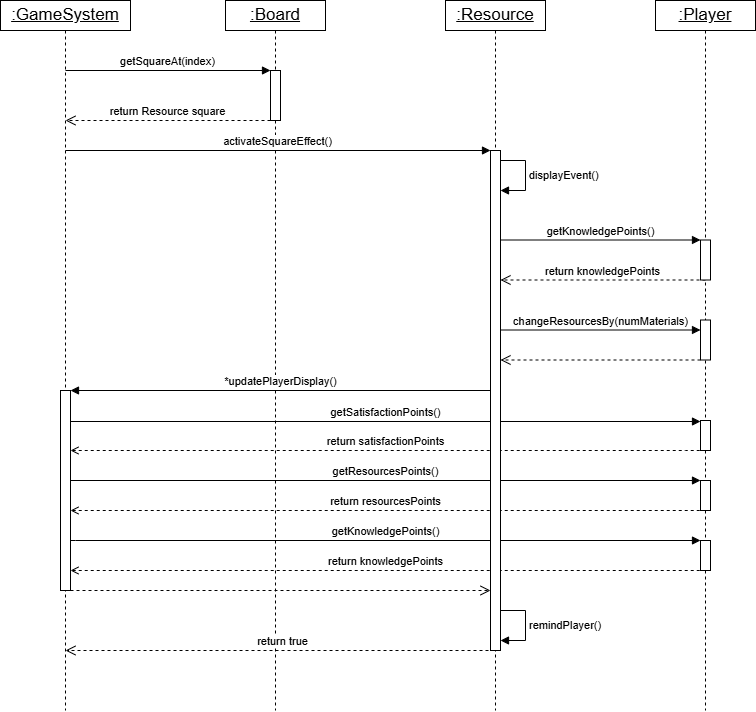

The diagram above was exported from draw.io. Its source (the exported page's mxGraphModel, read from the mxfile embedded in the PNG):
<mxGraphModel dx="1050" dy="522" grid="1" gridSize="10" guides="1" tooltips="1" connect="1" arrows="1" fold="1" page="1" pageScale="1" pageWidth="1169" pageHeight="827" math="0" shadow="0">
  <root>
    <mxCell id="0" />
    <mxCell id="1" parent="0" />
    <mxCell id="Ts_aheD3PYmM9yGGp9Yk-7" value="return knowledgePoints" style="html=1;verticalAlign=bottom;endArrow=none;dashed=1;endSize=8;curved=0;rounded=0;endFill=0;startArrow=open;startFill=0;fontSize=11;" parent="1" source="ikQWlH6XRK-vONFxk9gb-21" edge="1">
      <mxGeometry relative="1" as="geometry">
        <mxPoint x="705" y="660" as="targetPoint" />
        <mxPoint x="80" y="660" as="sourcePoint" />
      </mxGeometry>
    </mxCell>
    <mxCell id="Ts_aheD3PYmM9yGGp9Yk-8" value="getKnowledgePoints()" style="html=1;verticalAlign=bottom;endArrow=none;curved=0;rounded=0;fontSize=11;fontColor=#000000;strokeColor=#000000;startArrow=block;startFill=1;endFill=0;" parent="1" source="Ts_aheD3PYmM9yGGp9Yk-9" target="ikQWlH6XRK-vONFxk9gb-21" edge="1">
      <mxGeometry x="-0.0001" width="80" relative="1" as="geometry">
        <mxPoint x="265" y="627" as="sourcePoint" />
        <mxPoint x="75" y="627" as="targetPoint" />
        <mxPoint as="offset" />
        <Array as="points">
          <mxPoint x="80" y="630" />
        </Array>
      </mxGeometry>
    </mxCell>
    <mxCell id="Ts_aheD3PYmM9yGGp9Yk-4" value="return resourcesPoints" style="html=1;verticalAlign=bottom;endArrow=none;dashed=1;endSize=8;curved=0;rounded=0;endFill=0;startArrow=open;startFill=0;fontSize=11;" parent="1" edge="1">
      <mxGeometry relative="1" as="geometry">
        <mxPoint x="705.0000000000001" y="600" as="targetPoint" />
        <mxPoint x="74.99999999999994" y="600" as="sourcePoint" />
      </mxGeometry>
    </mxCell>
    <mxCell id="AaDK_J3PA3Q27E1ZdC2q-1" value="" style="edgeStyle=orthogonalEdgeStyle;rounded=0;orthogonalLoop=1;jettySize=auto;html=1;dashed=1;endArrow=none;endFill=0;exitX=0.5;exitY=1;exitDx=0;exitDy=0;" parent="1" source="2b6j42cir5-Bxea2ExSo-1" edge="1">
      <mxGeometry relative="1" as="geometry">
        <mxPoint x="70" y="800" as="targetPoint" />
        <mxPoint x="70" y="150" as="sourcePoint" />
        <Array as="points" />
      </mxGeometry>
    </mxCell>
    <mxCell id="Ts_aheD3PYmM9yGGp9Yk-5" value="getResourcesPoints()" style="html=1;verticalAlign=bottom;endArrow=none;curved=0;rounded=0;fontSize=11;fontColor=#000000;strokeColor=#000000;startArrow=block;startFill=1;endFill=0;" parent="1" source="Ts_aheD3PYmM9yGGp9Yk-6" edge="1">
      <mxGeometry x="-0.0001" width="80" relative="1" as="geometry">
        <mxPoint x="705" y="570" as="sourcePoint" />
        <mxPoint x="75" y="570" as="targetPoint" />
        <mxPoint as="offset" />
      </mxGeometry>
    </mxCell>
    <mxCell id="Ts_aheD3PYmM9yGGp9Yk-3" value="return satisfactionPoints" style="html=1;verticalAlign=bottom;endArrow=none;dashed=1;endSize=8;curved=0;rounded=0;endFill=0;startArrow=open;startFill=0;fontSize=11;" parent="1" edge="1">
      <mxGeometry relative="1" as="geometry">
        <mxPoint x="705" y="540" as="targetPoint" />
        <mxPoint x="75" y="540" as="sourcePoint" />
        <Array as="points">
          <mxPoint x="690" y="540" />
        </Array>
      </mxGeometry>
    </mxCell>
    <mxCell id="Ts_aheD3PYmM9yGGp9Yk-2" value="getSatisfactionPoints()" style="html=1;verticalAlign=bottom;endArrow=none;curved=0;rounded=0;fontSize=11;fontColor=#000000;strokeColor=#000000;startArrow=block;startFill=1;endFill=0;" parent="1" target="ikQWlH6XRK-vONFxk9gb-21" edge="1">
      <mxGeometry x="-0.0001" width="80" relative="1" as="geometry">
        <mxPoint x="705" y="511" as="sourcePoint" />
        <mxPoint x="190" y="511" as="targetPoint" />
        <mxPoint as="offset" />
      </mxGeometry>
    </mxCell>
    <mxCell id="ikQWlH6XRK-vONFxk9gb-2" value=":Board" style="html=1;whiteSpace=wrap;fontStyle=4;fontSize=17;horizontal=1;" parent="1" vertex="1">
      <mxGeometry x="230" y="90" width="100" height="30" as="geometry" />
    </mxCell>
    <mxCell id="ikQWlH6XRK-vONFxk9gb-3" style="edgeStyle=orthogonalEdgeStyle;rounded=0;orthogonalLoop=1;jettySize=auto;html=1;dashed=1;endArrow=none;endFill=0;exitX=0.5;exitY=1;exitDx=0;exitDy=0;" parent="1" source="ikQWlH6XRK-vONFxk9gb-2" edge="1">
      <mxGeometry relative="1" as="geometry">
        <mxPoint x="280" y="800" as="targetPoint" />
        <mxPoint x="280" y="120" as="sourcePoint" />
        <Array as="points" />
      </mxGeometry>
    </mxCell>
    <mxCell id="ikQWlH6XRK-vONFxk9gb-4" value="return Resource square" style="html=1;verticalAlign=bottom;endArrow=open;dashed=1;endSize=8;curved=0;rounded=0;" parent="1" source="ikQWlH6XRK-vONFxk9gb-6" edge="1">
      <mxGeometry relative="1" as="geometry">
        <mxPoint x="70" y="210" as="targetPoint" />
        <mxPoint x="280" y="426" as="sourcePoint" />
      </mxGeometry>
    </mxCell>
    <mxCell id="ikQWlH6XRK-vONFxk9gb-6" value="" style="html=1;points=[[0,0,0,0,5],[0,1,0,0,-5],[1,0,0,0,5],[1,1,0,0,-5]];perimeter=orthogonalPerimeter;outlineConnect=0;targetShapes=umlLifeline;portConstraint=eastwest;newEdgeStyle={&quot;curved&quot;:0,&quot;rounded&quot;:0};" parent="1" vertex="1">
      <mxGeometry x="275" y="160" width="10" height="50" as="geometry" />
    </mxCell>
    <mxCell id="ikQWlH6XRK-vONFxk9gb-12" value=":Resource" style="html=1;whiteSpace=wrap;fontStyle=4;fontSize=17;horizontal=1;" parent="1" vertex="1">
      <mxGeometry x="450" y="90" width="100" height="30" as="geometry" />
    </mxCell>
    <mxCell id="ikQWlH6XRK-vONFxk9gb-13" style="edgeStyle=orthogonalEdgeStyle;rounded=0;orthogonalLoop=1;jettySize=auto;html=1;dashed=1;endArrow=none;endFill=0;exitX=0.5;exitY=1;exitDx=0;exitDy=0;" parent="1" source="ikQWlH6XRK-vONFxk9gb-12" edge="1">
      <mxGeometry relative="1" as="geometry">
        <mxPoint x="500" y="800" as="targetPoint" />
        <mxPoint x="499.5" y="68" as="sourcePoint" />
      </mxGeometry>
    </mxCell>
    <mxCell id="ikQWlH6XRK-vONFxk9gb-16" value="return true" style="html=1;verticalAlign=bottom;endArrow=open;dashed=1;endSize=8;curved=0;rounded=0;" parent="1" edge="1">
      <mxGeometry relative="1" as="geometry">
        <mxPoint x="70" y="740" as="targetPoint" />
        <mxPoint x="505" y="740" as="sourcePoint" />
      </mxGeometry>
    </mxCell>
    <mxCell id="ikQWlH6XRK-vONFxk9gb-26" value="getSquareAt(index)" style="html=1;verticalAlign=bottom;endArrow=block;curved=0;rounded=0;" parent="1" target="ikQWlH6XRK-vONFxk9gb-6" edge="1">
      <mxGeometry x="-0.0001" width="80" relative="1" as="geometry">
        <mxPoint x="70" y="160" as="sourcePoint" />
        <mxPoint x="270" y="160" as="targetPoint" />
        <mxPoint as="offset" />
      </mxGeometry>
    </mxCell>
    <mxCell id="8qdRxv5kryz0TttnT-iZ-3" value=":Player" style="html=1;whiteSpace=wrap;fontStyle=4;fontSize=17;horizontal=1;" parent="1" vertex="1">
      <mxGeometry x="660" y="90" width="100" height="30" as="geometry" />
    </mxCell>
    <mxCell id="BiyFUF5evJ33eDZYMCjw-1" value="getKnowledgePoints()" style="html=1;verticalAlign=bottom;endArrow=block;curved=0;rounded=0;" parent="1" edge="1">
      <mxGeometry x="-0.0001" width="80" relative="1" as="geometry">
        <mxPoint x="505" y="329.5" as="sourcePoint" />
        <mxPoint x="705" y="329.5" as="targetPoint" />
        <mxPoint as="offset" />
      </mxGeometry>
    </mxCell>
    <mxCell id="BiyFUF5evJ33eDZYMCjw-2" style="edgeStyle=orthogonalEdgeStyle;rounded=0;orthogonalLoop=1;jettySize=auto;html=1;dashed=1;endArrow=none;endFill=0;exitX=0.5;exitY=1;exitDx=0;exitDy=0;" parent="1" source="8qdRxv5kryz0TttnT-iZ-3" edge="1">
      <mxGeometry relative="1" as="geometry">
        <mxPoint x="710" y="800" as="targetPoint" />
        <mxPoint x="710" y="280" as="sourcePoint" />
      </mxGeometry>
    </mxCell>
    <mxCell id="BiyFUF5evJ33eDZYMCjw-6" value="return knowledgePoints" style="html=1;verticalAlign=bottom;endArrow=open;dashed=1;endSize=8;curved=0;rounded=0;" parent="1" edge="1">
      <mxGeometry relative="1" as="geometry">
        <mxPoint x="505" y="369.5" as="targetPoint" />
        <mxPoint x="710" y="369.5" as="sourcePoint" />
      </mxGeometry>
    </mxCell>
    <mxCell id="dhB2sEfPZyMx4t2ojGNp-4" value="activateSquareEffect()" style="html=1;verticalAlign=bottom;endArrow=block;curved=0;rounded=0;fontColor=#000000;" parent="1" edge="1">
      <mxGeometry x="-0.0001" width="80" relative="1" as="geometry">
        <mxPoint x="70" y="240" as="sourcePoint" />
        <mxPoint x="495" y="240" as="targetPoint" />
        <mxPoint as="offset" />
      </mxGeometry>
    </mxCell>
    <mxCell id="dhB2sEfPZyMx4t2ojGNp-5" value="" style="html=1;points=[[0,0,0,0,5],[0,1,0,0,-5],[1,0,0,0,5],[1,1,0,0,-5]];perimeter=orthogonalPerimeter;outlineConnect=0;targetShapes=umlLifeline;portConstraint=eastwest;newEdgeStyle={&quot;curved&quot;:0,&quot;rounded&quot;:0};" parent="1" vertex="1">
      <mxGeometry x="495" y="240" width="10" height="500" as="geometry" />
    </mxCell>
    <mxCell id="dhB2sEfPZyMx4t2ojGNp-7" value="" style="html=1;points=[[0,0,0,0,5],[0,1,0,0,-5],[1,0,0,0,5],[1,1,0,0,-5]];perimeter=orthogonalPerimeter;outlineConnect=0;targetShapes=umlLifeline;portConstraint=eastwest;newEdgeStyle={&quot;curved&quot;:0,&quot;rounded&quot;:0};" parent="1" vertex="1">
      <mxGeometry x="705" y="329.5" width="10" height="40" as="geometry" />
    </mxCell>
    <mxCell id="u5es6ukbRsbJPOkRstII-1" value="changeResourcesBy(numMaterials)" style="html=1;verticalAlign=bottom;endArrow=block;curved=0;rounded=0;fontColor=#000000;" parent="1" target="u5es6ukbRsbJPOkRstII-2" edge="1">
      <mxGeometry x="-0.0001" width="80" relative="1" as="geometry">
        <mxPoint x="505" y="419.5" as="sourcePoint" />
        <mxPoint x="710" y="409.5" as="targetPoint" />
        <mxPoint as="offset" />
      </mxGeometry>
    </mxCell>
    <mxCell id="u5es6ukbRsbJPOkRstII-2" value="" style="html=1;points=[[0,0,0,0,5],[0,1,0,0,-5],[1,0,0,0,5],[1,1,0,0,-5]];perimeter=orthogonalPerimeter;outlineConnect=0;targetShapes=umlLifeline;portConstraint=eastwest;newEdgeStyle={&quot;curved&quot;:0,&quot;rounded&quot;:0};" parent="1" vertex="1">
      <mxGeometry x="705" y="409.5" width="10" height="40" as="geometry" />
    </mxCell>
    <mxCell id="u5es6ukbRsbJPOkRstII-4" value="" style="html=1;verticalAlign=bottom;endArrow=open;dashed=1;endSize=8;curved=0;rounded=0;" parent="1" edge="1">
      <mxGeometry relative="1" as="geometry">
        <mxPoint x="505" y="449.5" as="targetPoint" />
        <mxPoint x="705" y="449.5" as="sourcePoint" />
      </mxGeometry>
    </mxCell>
    <mxCell id="fardCwScrfmAZN72EKG--1" value="*updatePlayerDisplay()" style="html=1;verticalAlign=bottom;endArrow=block;curved=0;rounded=0;entryX=1;entryY=0;entryDx=0;entryDy=5;entryPerimeter=0;fontColor=#000000;" parent="1" edge="1">
      <mxGeometry x="-0.0001" width="80" relative="1" as="geometry">
        <mxPoint x="495" y="480" as="sourcePoint" />
        <mxPoint x="75" y="480" as="targetPoint" />
        <mxPoint as="offset" />
      </mxGeometry>
    </mxCell>
    <mxCell id="ikQWlH6XRK-vONFxk9gb-21" value="" style="html=1;points=[[0,0,0,0,5],[0,1,0,0,-5],[1,0,0,0,5],[1,1,0,0,-5]];perimeter=orthogonalPerimeter;outlineConnect=0;targetShapes=umlLifeline;portConstraint=eastwest;newEdgeStyle={&quot;curved&quot;:0,&quot;rounded&quot;:0};" parent="1" vertex="1">
      <mxGeometry x="65" y="480" width="10" height="200" as="geometry" />
    </mxCell>
    <mxCell id="Ts_aheD3PYmM9yGGp9Yk-1" value="" style="html=1;points=[[0,0,0,0,5],[0,1,0,0,-5],[1,0,0,0,5],[1,1,0,0,-5]];perimeter=orthogonalPerimeter;outlineConnect=0;targetShapes=umlLifeline;portConstraint=eastwest;newEdgeStyle={&quot;curved&quot;:0,&quot;rounded&quot;:0};" parent="1" vertex="1">
      <mxGeometry x="705" y="510" width="10" height="30" as="geometry" />
    </mxCell>
    <mxCell id="Ts_aheD3PYmM9yGGp9Yk-6" value="" style="html=1;points=[[0,0,0,0,5],[0,1,0,0,-5],[1,0,0,0,5],[1,1,0,0,-5]];perimeter=orthogonalPerimeter;outlineConnect=0;targetShapes=umlLifeline;portConstraint=eastwest;newEdgeStyle={&quot;curved&quot;:0,&quot;rounded&quot;:0};" parent="1" vertex="1">
      <mxGeometry x="705" y="570" width="10" height="30" as="geometry" />
    </mxCell>
    <mxCell id="Ts_aheD3PYmM9yGGp9Yk-9" value="" style="html=1;points=[[0,0,0,0,5],[0,1,0,0,-5],[1,0,0,0,5],[1,1,0,0,-5]];perimeter=orthogonalPerimeter;outlineConnect=0;targetShapes=umlLifeline;portConstraint=eastwest;newEdgeStyle={&quot;curved&quot;:0,&quot;rounded&quot;:0};" parent="1" vertex="1">
      <mxGeometry x="705" y="630" width="10" height="30" as="geometry" />
    </mxCell>
    <mxCell id="ZFLoKMKSwkY5HYKPCZ_N-3" value="" style="html=1;verticalAlign=bottom;endArrow=open;dashed=1;endSize=8;curved=0;rounded=0;" parent="1" edge="1">
      <mxGeometry relative="1" as="geometry">
        <mxPoint x="495.0000000000002" y="680.0000000000001" as="targetPoint" />
        <mxPoint x="75" y="680.0000000000001" as="sourcePoint" />
      </mxGeometry>
    </mxCell>
    <mxCell id="2b6j42cir5-Bxea2ExSo-1" value=":GameSystem" style="html=1;whiteSpace=wrap;fontStyle=4;fontSize=17;horizontal=1;" parent="1" vertex="1">
      <mxGeometry x="5" y="90" width="130" height="30" as="geometry" />
    </mxCell>
    <mxCell id="WP8ZOrIiYHOcyZACA4wW-1" value="displayEvent()" style="html=1;align=left;spacingLeft=2;endArrow=block;rounded=0;edgeStyle=orthogonalEdgeStyle;curved=0;rounded=0;fontColor=#000000;" parent="1" edge="1">
      <mxGeometry relative="1" as="geometry">
        <mxPoint x="505" y="250.00000000000003" as="sourcePoint" />
        <Array as="points">
          <mxPoint x="530" y="280" />
        </Array>
        <mxPoint x="505" y="280" as="targetPoint" />
        <mxPoint as="offset" />
      </mxGeometry>
    </mxCell>
    <mxCell id="WP8ZOrIiYHOcyZACA4wW-2" value="remindPlayer()" style="html=1;align=left;spacingLeft=2;endArrow=block;rounded=0;edgeStyle=orthogonalEdgeStyle;curved=0;rounded=0;fontColor=#000000;" parent="1" edge="1">
      <mxGeometry relative="1" as="geometry">
        <mxPoint x="505" y="700" as="sourcePoint" />
        <Array as="points">
          <mxPoint x="530" y="730" />
        </Array>
        <mxPoint x="505" y="730" as="targetPoint" />
      </mxGeometry>
    </mxCell>
  </root>
</mxGraphModel>